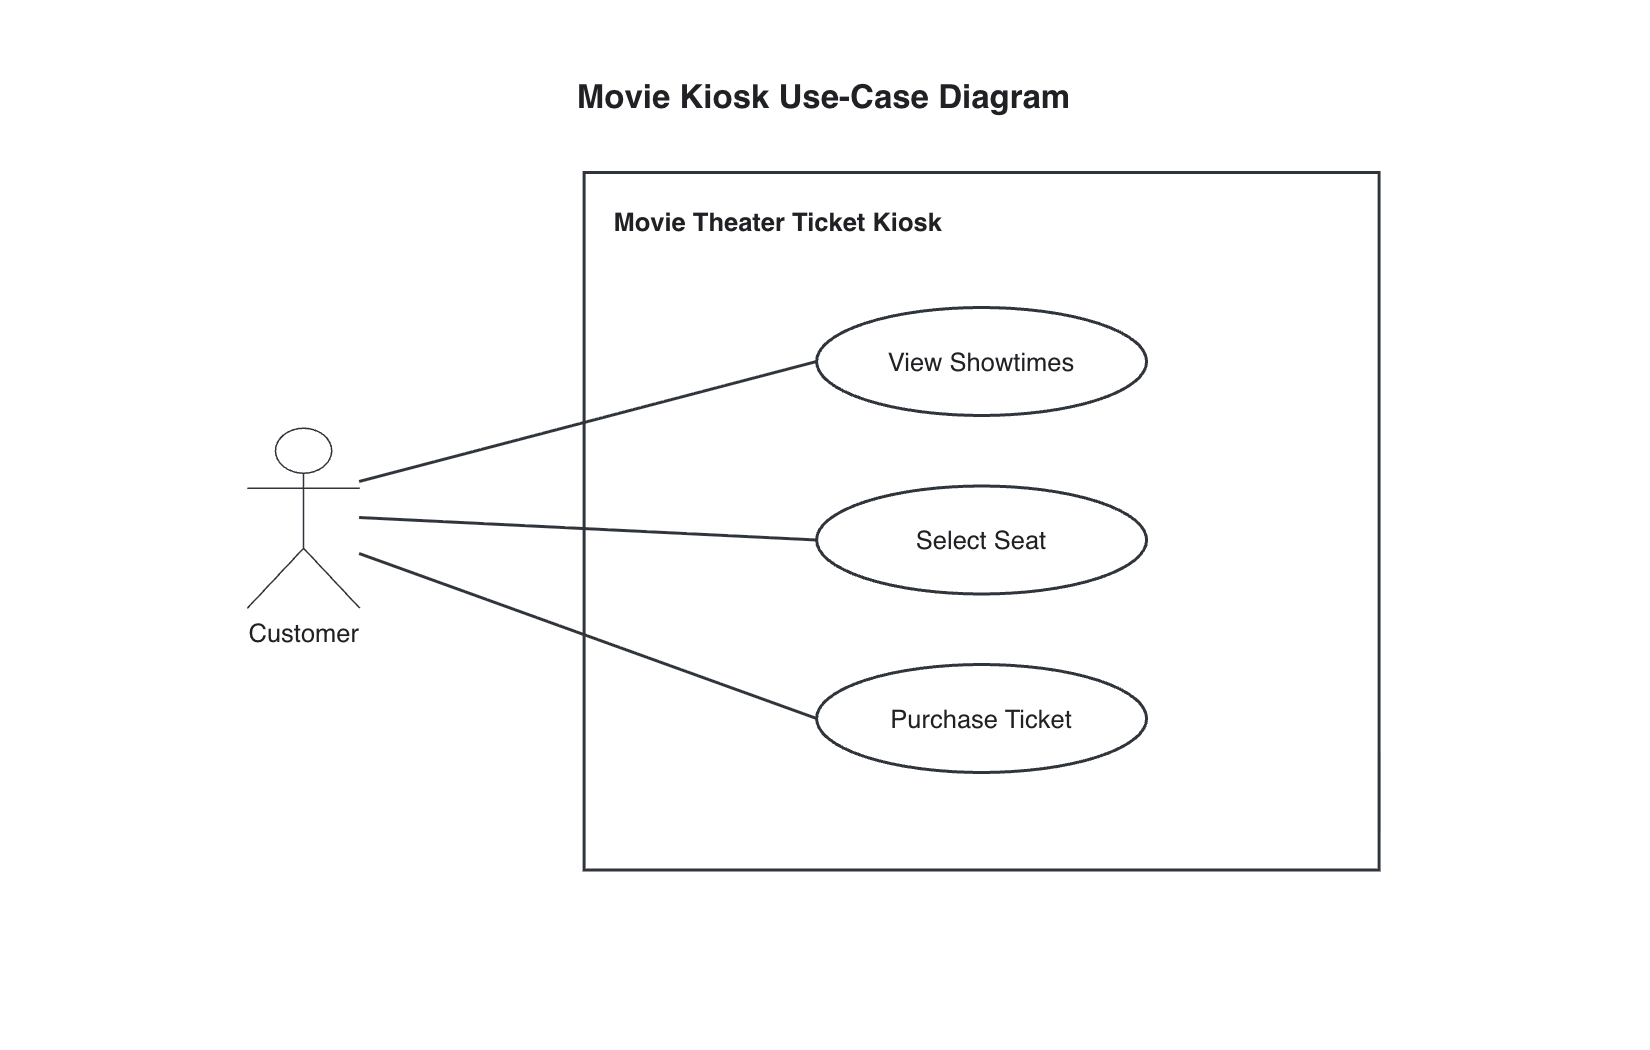

The diagram above was exported from draw.io. Its source (the exported page's mxGraphModel, read from the mxfile embedded in the PNG):
<mxGraphModel dx="1664" dy="791" grid="1" gridSize="10" guides="1" tooltips="1" connect="1" arrows="1" fold="1" page="1" pageScale="1" pageWidth="1100" pageHeight="700" math="0" shadow="0">
  <root>
    <mxCell id="0" />
    <mxCell id="1" parent="0" />
    <mxCell id="title" parent="1" style="text;html=1;align=center;verticalAlign=middle;whiteSpace=wrap;rounded=0;fontSize=22;fontStyle=1;fontColor=#202124;" value="Movie Kiosk Use-Case Diagram" vertex="1">
      <mxGeometry height="40" width="590" x="255" y="45" as="geometry" />
    </mxCell>
    <mxCell id="boundary" parent="1" style="rounded=0;whiteSpace=wrap;html=1;verticalAlign=top;align=left;spacingTop=16;spacingLeft=18;strokeColor=#30343B;strokeWidth=2;fillColor=#FFFFFF;fontSize=17;fontStyle=1;fontColor=#202124;" value="Movie Theater Ticket Kiosk" vertex="1">
      <mxGeometry height="465" width="530" x="390" y="115" as="geometry" />
    </mxCell>
    <mxCell id="customer" parent="1" style="shape=umlActor;verticalLabelPosition=bottom;verticalAlign=top;html=1;strokeColor=#30343B;fillColor=#FFFFFF;fontSize=17;fontColor=#202124;" value="Customer" vertex="1">
      <mxGeometry height="120" width="75" x="165" y="285" as="geometry" />
    </mxCell>
    <mxCell id="view" parent="1" style="ellipse;whiteSpace=wrap;html=1;strokeColor=#30343B;strokeWidth=2;fillColor=#FFFFFF;fontSize=17;fontColor=#202124;" value="View Showtimes" vertex="1">
      <mxGeometry height="72" width="220" x="545" y="205" as="geometry" />
    </mxCell>
    <mxCell id="seat" parent="1" style="ellipse;whiteSpace=wrap;html=1;strokeColor=#30343B;strokeWidth=2;fillColor=#FFFFFF;fontSize=17;fontColor=#202124;" value="Select Seat" vertex="1">
      <mxGeometry height="72" width="220" x="545" y="324" as="geometry" />
    </mxCell>
    <mxCell id="purchase" parent="1" style="ellipse;whiteSpace=wrap;html=1;strokeColor=#30343B;strokeWidth=2;fillColor=#FFFFFF;fontSize=17;fontColor=#202124;" value="Purchase Ticket" vertex="1">
      <mxGeometry height="72" width="220" x="545" y="443" as="geometry" />
    </mxCell>
    <mxCell id="view-link" edge="1" parent="1" source="customer" style="endArrow=none;startArrow=none;html=1;rounded=0;strokeColor=#30343B;strokeWidth=2;exitX=1;exitY=0.3;exitDx=0;exitDy=0;entryX=0;entryY=0.5;entryDx=0;entryDy=0;" target="view">
      <mxGeometry relative="1" as="geometry" />
    </mxCell>
    <mxCell id="seat-link" edge="1" parent="1" source="customer" style="endArrow=none;startArrow=none;html=1;rounded=0;strokeColor=#30343B;strokeWidth=2;exitX=1;exitY=0.5;exitDx=0;exitDy=0;entryX=0;entryY=0.5;entryDx=0;entryDy=0;" target="seat">
      <mxGeometry relative="1" as="geometry" />
    </mxCell>
    <mxCell id="purchase-link" edge="1" parent="1" source="customer" style="endArrow=none;startArrow=none;html=1;rounded=0;strokeColor=#30343B;strokeWidth=2;exitX=1;exitY=0.7;exitDx=0;exitDy=0;entryX=0;entryY=0.5;entryDx=0;entryDy=0;" target="purchase">
      <mxGeometry relative="1" as="geometry" />
    </mxCell>
  </root>
</mxGraphModel>